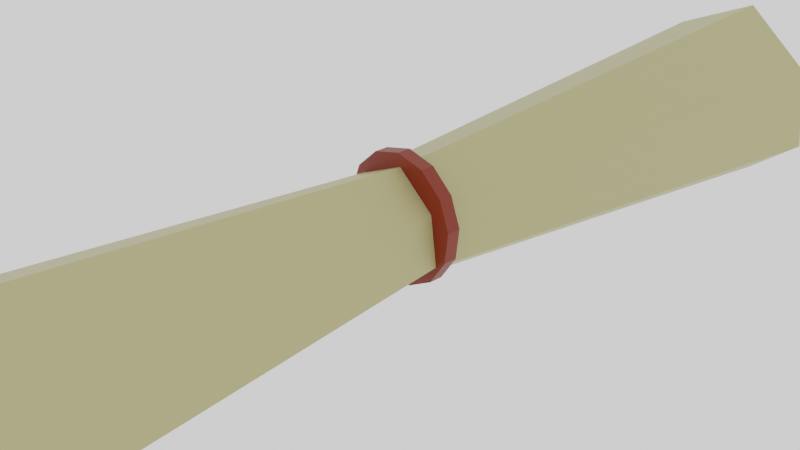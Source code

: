 # Source: Parchament_closed.blend  (saved by Blender 2.90.8; exported with 4.5.12 LTS)
import bpy
from mathutils import Matrix  # noqa: F401  (used for matrix-valued properties, if any)

bpy.ops.wm.read_factory_settings(use_empty=True)
scene = bpy.context.scene
scene.name = 'Scene'

# ---- collections
col_collection = bpy.data.collections.new('Collection'); scene.collection.children.link(col_collection)

# ---- materials (node trees are filled in below, after node groups)
mat_parchament = bpy.data.materials.new('Parchament')
mat_parchament.use_transparent_shadow = False
mat_red = bpy.data.materials.new('Red')
mat_red.use_transparent_shadow = False

# ---- material node trees
mat_parchament.use_nodes = True; mat_parchament.node_tree.nodes.clear()
_N = mat_parchament.node_tree.nodes; _L = mat_parchament.node_tree.links
n0 = _N.new('ShaderNodeBsdfPrincipled'); n0.name = 'Principled BSDF'; n0.location = (10, 300)
n0.distribution = 'GGX'
n0.subsurface_method = 'BURLEY'
n0.inputs[0].default_value = (0.448, 0.4109, 0.1845, 1.0)
n0.inputs[3].default_value = 1.45
n0.inputs[27].default_value = (0.0, 0.0, 0.0, 1.0)
n0.inputs[28].default_value = 1.0
n1 = _N.new('ShaderNodeOutputMaterial'); n1.name = 'Material Output'; n1.location = (300, 300)
_L.new(n0.outputs[0], n1.inputs[0])
n1.is_active_output = True
mat_red.use_nodes = True; mat_red.node_tree.nodes.clear()
_N = mat_red.node_tree.nodes; _L = mat_red.node_tree.links
n0 = _N.new('ShaderNodeBsdfPrincipled'); n0.name = 'Principled BSDF'; n0.location = (10, 300)
n0.distribution = 'GGX'
n0.subsurface_method = 'BURLEY'
n0.inputs[0].default_value = (0.1845, 0.01297, 0.0, 1.0)
n0.inputs[3].default_value = 1.45
n0.inputs[27].default_value = (0.0, 0.0, 0.0, 1.0)
n0.inputs[28].default_value = 1.0
n1 = _N.new('ShaderNodeOutputMaterial'); n1.name = 'Material Output'; n1.location = (300, 300)
_L.new(n0.outputs[0], n1.inputs[0])
n1.is_active_output = True

# ---- world
world_world = bpy.data.worlds.new('World'); scene.world = world_world
world_world.use_nodes = True; world_world.node_tree.nodes.clear()
_N = world_world.node_tree.nodes; _L = world_world.node_tree.links
n0 = _N.new('ShaderNodeOutputWorld'); n0.name = 'World Output'; n0.location = (300, 300)
n1 = _N.new('ShaderNodeBackground'); n1.name = 'Background'; n1.location = (10, 300)
n1.inputs[0].default_value = (1.0, 1.0, 1.0, 1.0)
_L.new(n1.outputs[0], n0.inputs[0])
n0.is_active_output = True
world_world.color = (0.05088, 0.05088, 0.05088)
world_world.use_sun_shadow = False
world_world.sun_shadow_jitter_overblur = 0.0

# ---- cameras
cam_camera = bpy.data.cameras.new('Camera')
cam_camera.clip_end = 100.0
cam_camera.ortho_scale = 7.314

# ---- meshes
me_circle_001 = bpy.data.meshes.new('Circle.001')
me_circle_001.from_pydata([(0.9037, 0.06499, 4.629), (-0.4913, 0.2963, 4.629), (-0.4913, -0.4794, 4.629), (-0.09099, 0.7055, 4.629), (-0.5868, -0.5603, 4.629), (0.03795, -0.7143, 4.629), (0.7394, -0.5603, 4.629), (0.6623, 0.629, 4.629), (0.1348, -0.4794, 4.629), (-0.722, 0.2422, 4.629), (-0.6553, -0.09152, 4.629), (0.4203, 0.2963, 4.629), (0.1878, -0.2369, 4.629), (-0.08108, 0.5105, 4.629), (0.1696, 0.4034, 4.629), (0.9037, 0.06499, -4.603), (-0.4913, 0.2963, -4.603), (-0.4913, -0.4794, -4.603), (-0.09099, 0.7055, -4.603), (-0.5868, -0.5603, -4.603), (0.03795, -0.7143, -4.603), (0.7394, -0.5603, -4.603), (0.6623, 0.629, -4.603), (0.1348, -0.4794, -4.603), (-0.722, 0.2422, -4.603), (-0.6553, -0.09152, -4.603), (0.4203, 0.2963, -4.603), (0.1878, -0.2369, -4.603), (-0.08108, 0.5105, -4.603), (0.1696, 0.4034, -4.603), (-0.0004774, -0.3912, 0.013), (0.3772, -0.3083, 0.013), (-0.3738, -0.05593, 0.013), (-0.2854, -0.2648, 0.013), (-0.06457, 0.2682, 0.013), (-0.2854, 0.1529, 0.013), (0.3357, 0.332, 0.013), (-0.0699, 0.3732, 0.013), (0.0704, 0.2106, 0.013), (-0.4096, 0.1238, 0.013), (0.05164, -0.2648, 0.013), (0.4656, 0.02833, 0.013), (-0.3369, -0.3083, 0.013), (0.2054, 0.1529, 0.013), (0.08022, -0.1342, 0.013), (0.894, 0.06757, 4.63), (-0.4839, 0.2896, 4.629), (-0.4857, -0.4711, 4.629), (-0.08839, 0.6959, 4.629), (-0.5795, -0.5535, 4.629), (0.03807, -0.7043, 4.629), (0.7373, -0.5505, 4.629), (0.6563, 0.621, 4.63), (0.1317, -0.4699, 4.629), (-0.7127, 0.2385, 4.629), (-0.6454, -0.0915, 4.629), (0.411, 0.2926, 4.629), (0.1787, -0.2329, 4.629), (-0.08069, 0.5006, 4.629), (0.1657, 0.3943, 4.629), (0.894, 0.06757, -4.604), (-0.4839, 0.2896, -4.603), (-0.4857, -0.4711, -4.603), (-0.08839, 0.6959, -4.603), (-0.5795, -0.5535, -4.603), (0.03807, -0.7043, -4.603), (0.7373, -0.5505, -4.603), (0.6563, 0.621, -4.604), (0.1317, -0.4699, -4.603), (-0.7127, 0.2385, -4.603), (-0.6454, -0.0915, -4.603), (0.411, 0.2926, -4.603), (0.1787, -0.2329, -4.603), (-0.08069, 0.5006, -4.603), (0.1657, 0.3943, -4.603), (-0.0003361, -0.3812, 0.013), (0.3751, -0.2986, 0.013), (-0.3638, -0.05595, 0.013), (-0.2799, -0.2564, 0.013), (-0.06418, 0.2582, 0.013), (-0.2781, 0.1461, 0.013), (0.3298, 0.3239, 0.013), (-0.06724, 0.3636, 0.013), (0.06647, 0.2014, 0.013), (-0.4004, 0.12, 0.013), (0.04862, -0.2552, 0.013), (0.4561, 0.03118, 0.013), (-0.3295, -0.3015, 0.013), (0.1961, 0.1493, 0.013), (0.07105, -0.1302, 0.013), (-0.5164, 0.1273, -0.1026), (-0.5146, -0.1217, -0.1026), (-0.3954, -0.3423, -0.1026), (-0.1863, -0.4839, -0.1026), (0.0649, -0.514, -0.1026), (0.3007, -0.4259, -0.1026), (0.4669, -0.2395, -0.1026), (0.5257, 0.002228, -0.1026), (0.4634, 0.2441, -0.1026), (0.2944, 0.4306, -0.1026), (0.0573, 0.519, -0.1026), (-0.1935, 0.4891, -0.1026), (-0.4005, 0.3478, -0.1026), (-0.5164, 0.1273, 0.01266), (-0.5146, -0.1217, 0.01266), (-0.3954, -0.3423, 0.01266), (-0.1863, -0.4839, 0.01266), (0.0649, -0.514, 0.01266), (0.3007, -0.4259, 0.01266), (0.4669, -0.2395, 0.01266), (0.5257, 0.002228, 0.01266), (0.4634, 0.2441, 0.01266), (0.2944, 0.4306, 0.01266), (0.0573, 0.519, 0.01266), (-0.1935, 0.4891, 0.01266), (-0.4005, 0.3478, 0.01266)], [], [(31, 30, 20, 21), (33, 32, 25, 17), (35, 34, 28, 16), (37, 36, 22, 18), (32, 35, 16, 25), (34, 38, 29, 28), (9, 3, 37, 39), (40, 33, 17, 23), (41, 40, 23, 15), (37, 18, 24, 39), (36, 41, 15, 22), (38, 43, 26, 29), (43, 44, 27, 26), (11, 12, 44, 43), (30, 42, 19, 20), (14, 11, 43, 38), (7, 0, 41, 36), (42, 39, 24, 19), (4, 42, 30, 5), (0, 8, 40, 41), (8, 2, 33, 40), (13, 14, 38, 34), (10, 1, 35, 32), (3, 7, 36, 37), (1, 13, 34, 35), (2, 10, 32, 33), (6, 5, 30, 31), (4, 9, 39, 42), (76, 66, 65, 75), (78, 62, 70, 77), (80, 61, 73, 79), (82, 63, 67, 81), (77, 70, 61, 80), (79, 73, 74, 83), (54, 84, 82, 48), (85, 68, 62, 78), (86, 60, 68, 85), (82, 84, 69, 63), (81, 67, 60, 86), (83, 74, 71, 88), (88, 71, 72, 89), (56, 88, 89, 57), (75, 65, 64, 87), (59, 83, 88, 56), (52, 81, 86, 45), (87, 64, 69, 84), (49, 50, 75, 87), (45, 86, 85, 53), (53, 85, 78, 47), (58, 79, 83, 59), (55, 77, 80, 46), (48, 82, 81, 52), (46, 80, 79, 58), (47, 78, 77, 55), (51, 76, 75, 50), (49, 87, 84, 54), (10, 2, 47, 55), (1, 10, 55, 46), (2, 8, 53, 47), (4, 5, 50, 49), (5, 6, 51, 50), (7, 3, 48, 52), (3, 9, 54, 48), (8, 0, 45, 53), (9, 4, 49, 54), (0, 7, 52, 45), (11, 14, 59, 56), (12, 11, 56, 57), (13, 1, 46, 58), (14, 13, 58, 59), (17, 25, 70, 62), (25, 16, 61, 70), (23, 17, 62, 68), (20, 19, 64, 65), (21, 20, 65, 66), (18, 22, 67, 63), (24, 18, 63, 69), (15, 23, 68, 60), (19, 24, 69, 64), (22, 15, 60, 67), (29, 26, 71, 74), (26, 27, 72, 71), (16, 28, 73, 61), (28, 29, 74, 73), (6, 31, 76, 51), (27, 44, 89, 72), (31, 21, 66, 76), (44, 12, 57, 89), (91, 90, 102, 101, 100, 99, 98, 97, 96, 95, 94, 93, 92), (104, 105, 106, 107, 108, 109, 110, 111, 112, 113, 114, 115, 103), (99, 100, 113, 112), (92, 93, 106, 105), (100, 101, 114, 113), (93, 94, 107, 106), (101, 102, 115, 114), (94, 95, 108, 107), (102, 90, 103, 115), (95, 96, 109, 108), (96, 97, 110, 109), (97, 98, 111, 110), (90, 91, 104, 103), (98, 99, 112, 111), (91, 92, 105, 104)])
me_circle_001.polygons.foreach_set('material_index', [0, 0, 0, 0, 0, 0, 0, 0, 0, 0, 0, 0, 0, 0, 0, 0, 0, 0, 0, 0, 0, 0, 0, 0, 0, 0, 0, 0, 0, 0, 0, 0, 0, 0, 0, 0, 0, 0, 0, 0, 0, 0, 0, 0, 0, 0, 0, 0, 0, 0, 0, 0, 0, 0, 0, 0, 0, 0, 0, 0, 0, 0, 0, 0, 0, 0, 0, 0, 0, 0, 0, 0, 0, 0, 0, 0, 0, 0, 0, 0, 0, 0, 0, 0, 0, 0, 0, 0, 1, 1, 1, 1, 1, 1, 1, 1, 1, 1, 1, 1, 1, 1, 1])
_uv = me_circle_001.uv_layers.new(name='UVMap')
_uv.uv.foreach_set('vector', [0.0, 0.0, 0.0, 0.0, 0.0, 0.0, 0.0, 0.0, 0.0, 0.0, 0.0, 0.0, 0.0, 0.0, 0.0, 0.0, 0.0, 0.0, 0.0, 0.0, 0.0, 0.0, 0.0, 0.0, 0.0, 0.0, 0.0, 0.0, 0.0, 0.0, 0.0, 0.0, 0.0, 0.0, 0.0, 0.0, 0.0, 0.0, 0.0, 0.0, 0.0, 0.0, 0.0, 0.0, 0.0, 0.0, 0.0, 0.0, 0.0, 0.0, 0.0, 0.0, 0.0, 0.0, 0.0, 0.0, 0.0, 0.0, 0.0, 0.0, 0.0, 0.0, 0.0, 0.0, 0.0, 0.0, 0.0, 0.0, 0.0, 0.0, 0.0, 0.0, 0.0, 0.0, 0.0, 0.0, 0.0, 0.0, 0.0, 0.0, 0.0, 0.0, 0.0, 0.0, 0.0, 0.0, 0.0, 0.0, 0.0, 0.0, 0.0, 0.0, 0.0, 0.0, 0.0, 0.0, 0.0, 0.0, 0.0, 0.0, 0.0, 0.0, 0.0, 0.0, 0.0, 0.0, 0.0, 0.0, 0.0, 0.0, 0.0, 0.0, 0.0, 0.0, 0.0, 0.0, 0.0, 0.0, 0.0, 0.0, 0.0, 0.0, 0.0, 0.0, 0.0, 0.0, 0.0, 0.0, 0.0, 0.0, 0.0, 0.0, 0.0, 0.0, 0.0, 0.0, 0.0, 0.0, 0.0, 0.0, 0.0, 0.0, 0.0, 0.0, 0.0, 0.0, 0.0, 0.0, 0.0, 0.0, 0.0, 0.0, 0.0, 0.0, 0.0, 0.0, 0.0, 0.0, 0.0, 0.0, 0.0, 0.0, 0.0, 0.0, 0.0, 0.0, 0.0, 0.0, 0.0, 0.0, 0.0, 0.0, 0.0, 0.0, 0.0, 0.0, 0.0, 0.0, 0.0, 0.0, 0.0, 0.0, 0.0, 0.0, 0.0, 0.0, 0.0, 0.0, 0.0, 0.0, 0.0, 0.0, 0.0, 0.0, 0.0, 0.0, 0.0, 0.0, 0.0, 0.0, 0.0, 0.0, 0.0, 0.0, 0.0, 0.0, 0.0, 0.0, 0.0, 0.0, 0.0, 0.0, 0.0, 0.0, 0.0, 0.0, 0.0, 0.0, 0.0, 0.0, 0.0, 0.0, 0.0, 0.0, 0.0, 0.0, 0.0, 0.0, 0.0, 0.0, 0.0, 0.0, 0.0, 0.0, 0.0, 0.0, 0.0, 0.0, 0.0, 0.0, 0.0, 0.0, 0.0, 0.0, 0.0, 0.0, 0.0, 0.0, 0.0, 0.0, 0.0, 0.0, 0.0, 0.0, 0.0, 0.0, 0.0, 0.0, 0.0, 0.0, 0.0, 0.0, 0.0, 0.0, 0.0, 0.0, 0.0, 0.0, 0.0, 0.0, 0.0, 0.0, 0.0, 0.0, 0.0, 0.0, 0.0, 0.0, 0.0, 0.0, 0.0, 0.0, 0.0, 0.0, 0.0, 0.0, 0.0, 0.0, 0.0, 0.0, 0.0, 0.0, 0.0, 0.0, 0.0, 0.0, 0.0, 0.0, 0.0, 0.0, 0.0, 0.0, 0.0, 0.0, 0.0, 0.0, 0.0, 0.0, 0.0, 0.0, 0.0, 0.0, 0.0, 0.0, 0.0, 0.0, 0.0, 0.0, 0.0, 0.0, 0.0, 0.0, 0.0, 0.0, 0.0, 0.0, 0.0, 0.0, 0.0, 0.0, 0.0, 0.0, 0.0, 0.0, 0.0, 0.0, 0.0, 0.0, 0.0, 0.0, 0.0, 0.0, 0.0, 0.0, 0.0, 0.0, 0.0, 0.0, 0.0, 0.0, 0.0, 0.0, 0.0, 0.0, 0.0, 0.0, 0.0, 0.0, 0.0, 0.0, 0.0, 0.0, 0.0, 0.0, 0.0, 0.0, 0.0, 0.0, 0.0, 0.0, 0.0, 0.0, 0.0, 0.0, 0.0, 0.0, 0.0, 0.0, 0.0, 0.0, 0.0, 0.0, 0.0, 0.0, 0.0, 0.0, 0.0, 0.0, 0.0, 0.0, 0.0, 0.0, 0.0, 0.0, 0.0, 0.0, 0.0, 0.0, 0.0, 0.0, 0.0, 0.0, 0.0, 0.0, 0.0, 0.0, 0.0, 0.0, 0.0, 0.0, 0.0, 0.0, 0.0, 0.0, 0.0, 0.0, 0.0, 0.0, 0.0, 0.0, 0.0, 0.0, 0.0, 0.0, 0.0, 0.0, 0.0, 0.0, 0.0, 0.0, 0.0, 0.0, 0.0, 0.0, 0.0, 0.0, 0.0, 0.0, 0.0, 0.0, 0.0, 0.0, 0.0, 0.0, 0.0, 0.0, 0.0, 0.0, 0.0, 0.0, 0.0, 0.0, 0.0, 0.0, 0.0, 0.0, 0.0, 0.0, 0.0, 0.0, 0.0, 0.0, 0.0, 0.0, 0.0, 0.0, 0.0, 0.0, 0.0, 0.0, 0.0, 0.0, 0.0, 0.0, 0.0, 0.0, 0.0, 0.0, 0.0, 0.0, 0.0, 0.0, 0.0, 0.0, 0.0, 0.0, 0.0, 0.0, 0.0, 0.0, 0.0, 0.0, 0.0, 0.0, 0.0, 0.0, 0.0, 0.0, 0.0, 0.0, 0.0, 0.0, 0.0, 0.0, 0.0, 0.0, 0.0, 0.0, 0.0, 0.0, 0.0, 0.0, 0.0, 0.0, 0.0, 0.0, 0.0, 0.0, 0.0, 0.0, 0.0, 0.0, 0.0, 0.0, 0.0, 0.0, 0.0, 0.0, 0.0, 0.0, 0.0, 0.0, 0.0, 0.0, 0.0, 0.0, 0.0, 0.0, 0.0, 0.0, 0.0, 0.0, 0.0, 0.0, 0.0, 0.0, 0.0, 0.0, 0.0, 0.0, 0.0, 0.0, 0.0, 0.0, 0.0, 0.0, 0.0, 0.0, 0.0, 0.0, 0.0, 0.0, 0.0, 0.0, 0.0, 0.0, 0.0, 0.0, 0.0, 0.0, 0.0, 0.0, 0.0, 0.0, 0.0, 0.0, 0.0, 0.0, 0.0, 0.0, 0.0, 0.0, 0.0, 0.0, 0.0, 0.0, 0.0, 0.0, 0.0, 0.0, 0.0, 0.0, 0.0, 0.0, 0.0, 0.0, 0.0, 0.0, 0.0, 0.0, 0.0, 0.0, 0.0, 0.0, 0.0, 0.0, 0.0, 0.0, 0.0, 0.0, 0.0, 0.0, 0.0, 0.0, 0.0, 0.0, 0.0, 0.0, 0.0, 0.0, 0.0, 0.0, 0.0, 0.0, 0.0, 0.0, 0.0, 0.0, 0.0, 0.0, 0.0, 0.0, 0.0, 0.0, 0.0, 0.0, 0.0, 0.0, 0.0, 0.0, 0.0, 0.0, 0.0, 0.0, 0.0, 0.0, 0.0, 0.0, 0.0, 0.0, 0.0, 0.0, 0.0, 0.0, 0.0, 0.0, 0.0, 0.0, 0.0, 0.0, 0.0, 0.0, 0.0, 0.0, 0.0, 0.0, 0.0, 0.0, 0.0, 0.0, 0.0, 0.0, 0.0, 0.0, 0.0, 0.0, 0.0, 0.0, 0.0, 0.0, 0.0, 0.0, 0.0, 0.0, 0.0, 0.0, 0.0, 0.0, 0.0, 0.0, 0.0, 0.0, 0.0, 0.0, 0.0, 0.0, 0.0, 0.0, 0.0, 0.0, 0.0, 0.0, 0.0, 0.0, 0.0, 0.0, 0.0, 0.0, 0.0, 0.0, 0.0, 0.0, 0.0, 0.0, 0.0, 0.0, 0.0, 0.0, 0.0, 0.0, 0.0, 0.0, 0.0, 0.0, 0.0, 0.0, 0.0, 0.0, 0.0, 0.0, 0.0, 0.0, 0.0, 0.0, 0.0, 0.0, 0.0, 0.0, 0.0, 0.0, 0.0, 0.0, 0.0, 0.0, 0.0, 0.0, 0.0, 0.0, 0.0, 0.0, 0.0, 0.0, 0.0, 0.0, 0.0, 0.0, 0.0, 0.0, 0.0, 0.0, 0.0, 0.0, 0.0, 0.0, 0.0, 0.0, 0.0, 0.0, 0.0, 0.0, 0.0, 0.0, 0.0, 0.0, 0.0, 0.0, 0.0, 0.0, 0.0, 0.0, 0.0, 0.0, 0.0, 0.0, 0.0, 0.0, 0.0, 0.0, 0.0, 0.0, 0.0, 0.0, 0.0, 0.0, 0.0, 0.0, 0.0, 0.0, 0.0, 0.0, 0.0, 0.0, 0.0, 0.0, 0.0, 0.0, 0.0, 0.0, 0.0, 0.0, 0.0, 0.0, 0.0, 0.0, 0.0, 0.0, 0.0, 0.0, 0.0, 0.0, 0.0, 0.0, 0.0, 0.0, 0.0, 0.0, 0.0, 0.0, 0.0, 0.0, 0.0, 0.0, 0.0, 0.0, 0.0, 0.0, 0.0, 0.0, 0.0, 0.0, 0.0, 0.0, 0.0, 0.0, 0.0, 0.0, 0.0, 0.0, 0.0, 0.0, 0.0, 0.0, 0.0, 0.0, 0.0, 0.0, 0.0, 0.0, 0.0, 0.0])
me_circle_001.materials.append(mat_parchament)
me_circle_001.materials.append(mat_red)
me_circle_001.use_remesh_fix_poles = True
me_circle_001.use_remesh_preserve_attributes = False
me_circle_001.use_mirror_vertex_groups = False
me_circle_001.update()

# ---- objects
ob_camera = bpy.data.objects.new('Camera', cam_camera)
ob_parchament_closed = bpy.data.objects.new('Parchament_closed', me_circle_001)

# ---- transforms, parenting, visibility, modifiers, constraints
ob_camera.location = (7.359, -6.926, 4.958)
ob_camera.rotation_euler = (1.109, 0.0, 0.8149)
ob_camera.lock_rotations_4d = False
ob_camera.empty_display_type = 'ARROWS'
ob_camera.color = (0.0, 0.0, 0.0, 0.0)
ob_camera.display_type = 'WIRE'
ob_camera.lineart.crease_threshold = 0.0
ob_parchament_closed.location = (0.0, 0.0, 0.0)
ob_parchament_closed.rotation_euler = (1.571, 1.333, 0.0)
ob_parchament_closed.scale = (1.37, 1.37, 1.37)
ob_parchament_closed.lineart.crease_threshold = 0.0

# ---- collection membership
col_collection.objects.link(ob_camera)
col_collection.objects.link(ob_parchament_closed)

# ---- scene / render settings (as saved in the file)
scene.camera = ob_camera
scene.frame_start = 1; scene.frame_end = 250; scene.frame_set(1)
scene.render.engine = 'BLENDER_EEVEE_NEXT'
scene.cycles.use_denoising = False
scene.cycles.samples = 128
scene.cycles.sampling_pattern = 'TABULATED_SOBOL'
scene.cycles.use_adaptive_sampling = False
scene.cycles.use_light_tree = False
scene.view_settings.view_transform = 'Filmic'
bpy.context.view_layer.update()
